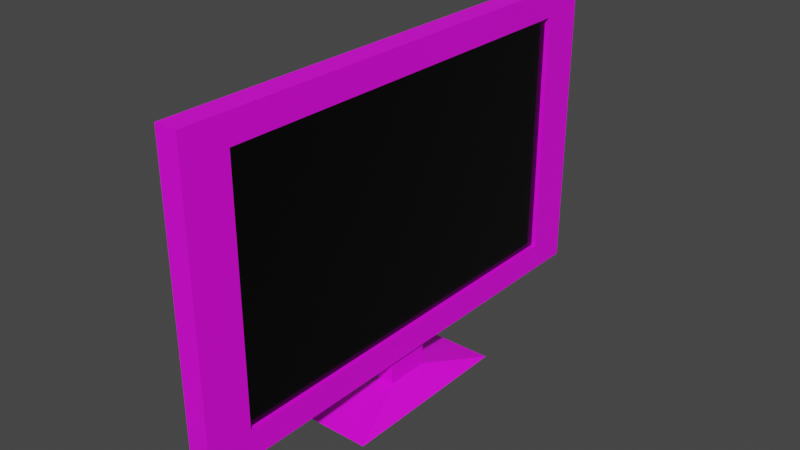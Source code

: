 # Source: television.blend  (saved by Blender 3.3.6; exported with 4.5.12 LTS)
import bpy
from mathutils import Matrix  # noqa: F401  (used for matrix-valued properties, if any)

bpy.ops.wm.read_factory_settings(use_empty=True)
scene = bpy.context.scene
scene.name = 'Scene'

# ---- collections
col_collection = bpy.data.collections.new('Collection'); scene.collection.children.link(col_collection)

# ---- images (referenced by path relative to the original .blend; pixels are not part of the script)
import os
ASSET_DIR = os.environ.get("B2B_ASSET_DIR", "")  # directory of the original .blend (textures are referenced by path, not embedded)
HERE = os.path.dirname(os.path.abspath(__file__))  # packed textures are extracted next to this script under _unpacked/

def load_image(name, relpath, width, height, colorspace="sRGB"):
    """Load a texture the original file referenced (path relative to the .blend, or extracted next to this script)."""
    p = next((c for c in (os.path.join(HERE, relpath), os.path.join(ASSET_DIR, relpath)) if relpath and os.path.exists(c)), "")
    if p:
        img = bpy.data.images.load(p, check_existing=True)
        img.name = name
    else:  # same state as the original file: an image datablock whose file is absent (Cycles renders it pink)
        img = bpy.data.images.new(name, width, height)
        img.source = "FILE"
        img.filepath = "//" + (relpath or name)
    img.colorspace_settings.name = colorspace
    return img
img_tvtexture_png = load_image('TVTexture.png', 'TVTexture.png', 1024, 1024, 'sRGB')

# ---- materials (node trees are filled in below, after node groups)
mat_material = bpy.data.materials.new('Material')
mat_material.alpha_threshold = 0.0
mat_material.use_transparent_shadow = False
mat_material.roughness = 0.5
mat_material.line_color = (0.0, 0.0, 0.0, 1.0)
mat_material_001 = bpy.data.materials.new('Material.001')
mat_material_001.use_transparent_shadow = False

# ---- material node trees
mat_material.use_nodes = True; mat_material.node_tree.nodes.clear()
_N = mat_material.node_tree.nodes; _L = mat_material.node_tree.links
n0 = _N.new('ShaderNodeOutputMaterial'); n0.name = 'Material Output'; n0.location = (300, 300)
n1 = _N.new('ShaderNodeTexImage'); n1.name = 'Image Texture'; n1.location = (-600, 271)
n1.image = img_tvtexture_png
n2 = _N.new('ShaderNodeMixShader'); n2.name = 'Mix Shader'; n2.location = (232, 154)
n3 = _N.new('ShaderNodeBsdfPrincipled'); n3.name = 'Principled BSDF'; n3.location = (-67, 300)
n3.distribution = 'GGX'
n3.subsurface_method = 'RANDOM_WALK_SKIN'
n3.inputs[3].default_value = 1.45
n3.inputs[27].default_value = (0.0, 0.0, 0.0, 1.0)
n3.inputs[28].default_value = 1.0
_L.new(n1.outputs[0], n3.inputs[0])
_L.new(n3.outputs[0], n0.inputs[0])
n0.is_active_output = True
mat_material_001.use_nodes = True; mat_material_001.node_tree.nodes.clear()
_N = mat_material_001.node_tree.nodes; _L = mat_material_001.node_tree.links
n0 = _N.new('ShaderNodeOutputMaterial'); n0.name = 'Material Output'; n0.location = (300, 300)
n1 = _N.new('ShaderNodeRGB'); n1.name = 'RGB'; n1.location = (-227, 307)
n1.outputs[0].default_value = (0.03007, 0.03007, 0.03007, 1.0)
n2 = _N.new('ShaderNodeBsdfPrincipled'); n2.name = 'Principled BSDF'; n2.location = (-5, 331)
n2.distribution = 'GGX'
n2.subsurface_method = 'RANDOM_WALK_SKIN'
n2.inputs[0].default_value = (0.0, 0.0, 0.0, 1.0)
n2.inputs[1].default_value = 0.1409
n2.inputs[2].default_value = 0.1636
n2.inputs[3].default_value = 1.45
n2.inputs[27].default_value = (0.0, 0.0, 0.0, 1.0)
n2.inputs[28].default_value = 1.0
_L.new(n2.outputs[0], n0.inputs[0])
n0.is_active_output = True

# ---- world
world_world = bpy.data.worlds.new('World'); scene.world = world_world
world_world.use_nodes = True; world_world.node_tree.nodes.clear()
_N = world_world.node_tree.nodes; _L = world_world.node_tree.links
n0 = _N.new('ShaderNodeOutputWorld'); n0.name = 'World Output'; n0.location = (300, 300)
n1 = _N.new('ShaderNodeBackground'); n1.name = 'Background'; n1.location = (10, 300)
n1.inputs[0].default_value = (0.05088, 0.05088, 0.05088, 1.0)
_L.new(n1.outputs[0], n0.inputs[0])
n0.is_active_output = True
world_world.color = (0.05088, 0.05088, 0.05088)
world_world.use_sun_shadow = False
world_world.sun_shadow_jitter_overblur = 0.0

# ---- meshes
me_cube = bpy.data.meshes.new('Cube')
me_cube.from_pydata([(1.0, 1.0, 1.0), (1.0, 1.0, -1.0), (1.0, -1.0, 1.0), (1.0, -1.0, -1.0), (-1.0, 1.0, 1.0), (-1.0, 1.0, -1.0), (-1.0, -1.0, 1.0), (-1.0, -1.0, -1.0), (-1.0, 0.8182, -1.0), (-1.0, 0.6364, -1.0), (-1.0, 0.4545, -1.0), (-1.0, 0.2727, -1.0), (-1.0, 0.09091, -1.0), (-1.0, -0.09091, -1.0), (-1.0, -0.2727, -1.0), (-1.0, -0.4545, -1.0), (-1.0, -0.6364, -1.0), (-1.0, -0.8182, -1.0), (1.0, 0.8182, 1.0), (1.0, 0.6364, 1.0), (1.0, 0.4545, 1.0), (1.0, 0.2727, 1.0), (1.0, 0.09091, 1.0), (1.0, -0.09091, 1.0), (1.0, -0.2727, 1.0), (1.0, -0.4545, 1.0), (1.0, -0.6364, 1.0), (1.0, -0.8182, 1.0), (-1.0, -0.8182, 1.0), (-1.0, -0.6364, 1.0), (-1.0, -0.4545, 1.0), (-1.0, -0.2727, 1.0), (-1.0, -0.09091, 1.0), (-1.0, 0.09091, 1.0), (-1.0, 0.2727, 1.0), (-1.0, 0.4545, 1.0), (-1.0, 0.6364, 1.0), (-1.0, 0.8182, 1.0), (1.0, -0.8182, -1.0), (1.0, -0.6364, -1.0), (1.0, -0.4545, -1.0), (1.0, -0.2727, -1.0), (1.0, -0.09091, -1.0), (1.0, 0.09091, -1.0), (1.0, 0.2727, -1.0), (1.0, 0.4545, -1.0), (1.0, 0.6364, -1.0), (1.0, 0.8182, -1.0), (1.0, 1.0, 0.8182), (1.0, 1.0, 0.6364), (1.0, 1.0, 0.4545), (1.0, 1.0, 0.2727), (1.0, 1.0, 0.09091), (1.0, 1.0, -0.09091), (1.0, 1.0, -0.2727), (1.0, 1.0, -0.4545), (1.0, 1.0, -0.6364), (1.0, 1.0, -0.8182), (-1.0, -1.0, -0.8182), (-1.0, -1.0, -0.6364), (-1.0, -1.0, -0.4545), (-1.0, -1.0, -0.2727), (-1.0, -1.0, -0.09091), (-1.0, -1.0, 0.09091), (-1.0, -1.0, 0.2727), (-1.0, -1.0, 0.4545), (-1.0, -1.0, 0.6364), (-1.0, -1.0, 0.8182), (1.0, -1.0, 0.8182), (1.0, -1.0, 0.6364), (1.0, -1.0, 0.4545), (1.0, -1.0, 0.2727), (1.0, -1.0, 0.09091), (1.0, -1.0, -0.09091), (1.0, -1.0, -0.2727), (1.0, -1.0, -0.4545), (1.0, -1.0, -0.6364), (1.0, -1.0, -0.8182), (-1.0, 1.0, 0.8182), (-1.0, 1.0, 0.6364), (-1.0, 1.0, 0.4545), (-1.0, 1.0, 0.2727), (-1.0, 1.0, 0.09091), (-1.0, 1.0, -0.09091), (-1.0, 1.0, -0.2727), (-1.0, 1.0, -0.4545), (-1.0, 1.0, -0.6364), (-1.0, 1.0, -0.8182), (1.0, 0.8193, 0.8182), (1.0, 0.8193, 0.6364), (1.0, 0.8193, 0.4545), (1.0, 0.8193, 0.2727), (1.0, 0.8193, 0.09091), (1.0, 0.8193, -0.09091), (1.0, 0.8193, -0.2727), (1.0, 0.8193, -0.4545), (1.0, 0.8193, -0.6364), (1.0, 0.8193, -0.8182), (1.0, 0.6364, 0.8182), (1.0, 0.6364, 0.6364), (1.0, 0.6364, 0.4545), (1.0, 0.6364, 0.2727), (1.0, 0.6364, 0.09091), (1.0, 0.6364, -0.09091), (1.0, 0.6364, -0.2727), (1.0, 0.6364, -0.4545), (1.0, 0.6364, -0.6364), (1.0, 0.6364, -0.8182), (1.0, 0.4545, 0.8182), (1.0, 0.4545, 0.6364), (1.0, 0.4545, 0.4545), (1.0, 0.4545, 0.2727), (1.0, 0.4545, 0.09091), (1.0, 0.4545, -0.09091), (1.0, 0.4545, -0.2727), (1.0, 0.4545, -0.4545), (1.0, 0.4545, -0.6364), (1.0, 0.4545, -0.8182), (1.0, 0.2727, 0.8182), (1.0, 0.2727, 0.6364), (1.0, 0.2727, 0.4545), (1.0, 0.2727, 0.2727), (1.0, 0.2727, 0.09091), (1.0, 0.2727, -0.09091), (1.0, 0.2727, -0.2727), (1.0, 0.2727, -0.4545), (1.0, 0.2727, -0.6364), (1.0, 0.2727, -0.8182), (1.0, 0.09091, 0.8182), (1.0, 0.09091, 0.6364), (1.0, 0.09091, 0.4545), (1.0, 0.09091, 0.2727), (1.0, 0.09091, 0.09091), (1.0, 0.09091, -0.09091), (1.0, 0.09091, -0.2727), (1.0, 0.09091, -0.4545), (1.0, 0.09091, -0.6364), (1.0, 0.09091, -0.8182), (1.0, -0.09091, 0.8182), (1.0, -0.09091, 0.6364), (1.0, -0.09091, 0.4545), (1.0, -0.09091, 0.2727), (1.0, -0.09091, 0.09091), (1.0, -0.09091, -0.09091), (1.0, -0.09091, -0.2727), (1.0, -0.09091, -0.4545), (1.0, -0.09091, -0.6364), (1.0, -0.09091, -0.8182), (1.0, -0.2727, 0.8182), (1.0, -0.2727, 0.6364), (1.0, -0.2727, 0.4545), (1.0, -0.2727, 0.2727), (1.0, -0.2727, 0.09091), (1.0, -0.2727, -0.09091), (1.0, -0.2727, -0.2727), (1.0, -0.2727, -0.4545), (1.0, -0.2727, -0.6364), (1.0, -0.2727, -0.8182), (1.0, -0.4545, 0.8182), (1.0, -0.4545, 0.6364), (1.0, -0.4545, 0.4545), (1.0, -0.4545, 0.2727), (1.0, -0.4545, 0.09091), (1.0, -0.4545, -0.09091), (1.0, -0.4545, -0.2727), (1.0, -0.4545, -0.4545), (1.0, -0.4545, -0.6364), (1.0, -0.4545, -0.8182), (1.0, -0.6364, 0.8182), (1.0, -0.6364, 0.6364), (1.0, -0.6364, 0.4545), (1.0, -0.6364, 0.2727), (1.0, -0.6364, 0.09091), (1.0, -0.6364, -0.09091), (1.0, -0.6364, -0.2727), (1.0, -0.6364, -0.4545), (1.0, -0.6364, -0.6364), (1.0, -0.6364, -0.8182), (1.0, -0.8191, 0.8182), (1.0, -0.8191, 0.6364), (1.0, -0.8191, 0.4545), (1.0, -0.8191, 0.2727), (1.0, -0.8191, 0.09091), (1.0, -0.8191, -0.09091), (1.0, -0.8191, -0.2727), (1.0, -0.8191, -0.4545), (1.0, -0.8191, -0.6364), (1.0, -0.8191, -0.8182), (-4.284, 0.07959, -0.05065), (-4.284, 0.07959, -0.03618), (-4.284, 0.07959, -0.02171), (-4.284, 0.07959, -0.007235), (-4.284, 0.07959, 0.007235), (-4.284, 0.07959, 0.02171), (-4.284, 0.07959, 0.03618), (-4.284, 0.07959, 0.05065), (-4.284, 0.07959, 0.06512), (-4.284, -0.07959, 0.05065), (-4.284, -0.07959, 0.03618), (-4.284, -0.07959, 0.02171), (-4.284, -0.07959, 0.007235), (-4.284, -0.07959, -0.007235), (-4.284, -0.07959, -0.02171), (-4.284, -0.07959, -0.03618), (-4.284, -0.07959, -0.05065), (-4.284, -0.07959, -0.06512), (-4.284, 0.05065, 0.07959), (-4.284, 0.03618, 0.07959), (-4.284, 0.02171, 0.07959), (-4.284, 0.007235, 0.07959), (-4.284, -0.007235, 0.07959), (-4.284, -0.02171, 0.07959), (-4.284, -0.03618, 0.07959), (-4.284, -0.05065, 0.07959), (-4.284, -0.06512, 0.07959), (-4.284, -0.05065, -0.07959), (-4.284, -0.03618, -0.07959), (-4.284, -0.02171, -0.07959), (-4.284, -0.007235, -0.07959), (-4.284, 0.007235, -0.07959), (-4.284, 0.02171, -0.07959), (-4.284, 0.03618, -0.07959), (-4.284, 0.05065, -0.07959), (-4.284, 0.06512, -0.07959), (-4.284, 0.07959, 0.07959), (-4.284, 0.06512, 0.07959), (-4.284, 0.07959, -0.07959), (-4.284, 0.07959, -0.06512), (-4.284, -0.07959, 0.07959), (-4.284, -0.07959, 0.06512), (-4.284, -0.07959, -0.07959), (-4.284, -0.06512, -0.07959), (1.716, 1.0, -0.8182), (1.716, 1.0, -1.0), (1.716, -1.0, -0.8182), (1.716, -1.0, -1.0), (1.716, -0.8182, 1.0), (1.716, -1.0, 1.0), (1.716, 0.8182, -1.0), (1.716, 1.0, 1.0), (1.716, 0.8182, 1.0), (1.716, 0.6364, 1.0), (1.716, 0.4545, 1.0), (1.716, 0.2727, 1.0), (1.716, 0.09091, 1.0), (1.716, -0.09091, 1.0), (1.716, -0.2727, 1.0), (1.716, -0.4545, 1.0), (1.716, -0.6364, 1.0), (1.716, -0.8182, -1.0), (1.716, -0.6364, -1.0), (1.716, -0.4545, -1.0), (1.716, -0.2727, -1.0), (1.716, -0.09091, -1.0), (1.716, 0.09091, -1.0), (1.716, 0.2727, -1.0), (1.716, 0.4545, -1.0), (1.716, 0.6364, -1.0), (1.716, 0.8193, -0.8182), (1.716, 0.6364, -0.8182), (1.716, 0.4545, -0.8182), (1.716, 0.2727, -0.8182), (1.716, 0.09091, -0.8182), (1.716, -0.09091, -0.8182), (1.716, -0.2727, -0.8182), (1.716, -0.4545, -0.8182), (1.716, -0.6364, -0.8182), (1.716, -0.8191, -0.8182), (1.716, 1.0, 0.8182), (1.716, 1.0, 0.6364), (1.716, 1.0, 0.4545), (1.716, 1.0, 0.2727), (1.716, 1.0, 0.09091), (1.716, 1.0, -0.09091), (1.716, 1.0, -0.2727), (1.716, 1.0, -0.4545), (1.716, 1.0, -0.6364), (1.716, -1.0, 0.8182), (1.716, -1.0, 0.6364), (1.716, -1.0, 0.4545), (1.716, -1.0, 0.2727), (1.716, -1.0, 0.09091), (1.716, -1.0, -0.09091), (1.716, -1.0, -0.2727), (1.716, -1.0, -0.4545), (1.716, -1.0, -0.6364), (1.716, 0.8193, 0.8182), (1.716, 0.8193, 0.6364), (1.716, 0.8193, 0.4545), (1.716, 0.8193, 0.2727), (1.716, 0.8193, 0.09091), (1.716, 0.8193, -0.09091), (1.716, 0.8193, -0.2727), (1.716, 0.8193, -0.4545), (1.716, 0.8193, -0.6364), (1.716, 0.6364, 0.8182), (1.716, 0.4545, 0.8182), (1.716, 0.2727, 0.8182), (1.716, 0.09091, 0.8182), (1.716, -0.09091, 0.8182), (1.716, -0.2727, 0.8182), (1.716, -0.4545, 0.8182), (1.716, -0.6364, 0.8182), (1.716, -0.8191, 0.8182), (1.716, -0.8191, 0.6364), (1.716, -0.8191, 0.4545), (1.716, -0.8191, 0.2727), (1.716, -0.8191, 0.09091), (1.716, -0.8191, -0.09091), (1.716, -0.8191, -0.2727), (1.716, -0.8191, -0.4545), (1.716, -0.8191, -0.6364), (-3.11, -0.4717, -0.5765), (-3.11, -0.5765, -0.5765), (-3.11, -0.5765, 0.4717), (-3.11, -0.5765, 0.5765), (-3.11, 0.5765, -0.4717), (-3.11, 0.5765, -0.5765), (-3.11, 0.4717, 0.5765), (-3.11, 0.5765, 0.5765), (-3.11, 0.4717, -0.5765), (-3.11, 0.3668, -0.5765), (-3.11, 0.262, -0.5765), (-3.11, 0.1572, -0.5765), (-3.11, 0.05241, -0.5765), (-3.11, -0.05241, -0.5765), (-3.11, -0.1572, -0.5765), (-3.11, -0.262, -0.5765), (-3.11, -0.3668, -0.5765), (-3.11, -0.4717, 0.5765), (-3.11, -0.3668, 0.5765), (-3.11, -0.262, 0.5765), (-3.11, -0.1572, 0.5765), (-3.11, -0.05241, 0.5765), (-3.11, 0.05241, 0.5765), (-3.11, 0.1572, 0.5765), (-3.11, 0.262, 0.5765), (-3.11, 0.3668, 0.5765), (-3.11, -0.5765, -0.4717), (-3.11, -0.5765, -0.3668), (-3.11, -0.5765, -0.262), (-3.11, -0.5765, -0.1572), (-3.11, -0.5765, -0.05241), (-3.11, -0.5765, 0.05241), (-3.11, -0.5765, 0.1572), (-3.11, -0.5765, 0.262), (-3.11, -0.5765, 0.3668), (-3.11, 0.5765, 0.4717), (-3.11, 0.5765, 0.3668), (-3.11, 0.5765, 0.262), (-3.11, 0.5765, 0.1572), (-3.11, 0.5765, 0.05241), (-3.11, 0.5765, -0.05241), (-3.11, 0.5765, -0.1572), (-3.11, 0.5765, -0.262), (-3.11, 0.5765, -0.3668), (-4.287, 0.006551, -0.005905), (-1.0, 0.09091, -1.188), (-1.0, -0.09091, -1.188), (1.0, -0.09091, -1.188), (1.0, 0.09091, -1.188), (-4.094, 0.3721, -1.303), (-4.094, -0.3721, -1.303), (4.094, -0.3721, -1.303), (4.094, 0.3721, -1.303), (-1.972, -0.7839, 0.2182), (-2.055, 0.3583, -0.7882), (-2.055, 0.5016, 0.7882), (-1.972, -0.7839, 0.07489), (-2.055, 0.5016, -0.7882), (-2.055, 0.3583, 0.7882), (-1.972, -0.7839, -0.06843), (-2.055, 0.6449, -0.7882), (-2.055, 0.215, 0.7882), (-1.972, -0.7839, -0.2117), (-2.055, 0.07166, 0.7882), (-1.972, -0.7839, -0.3551), (-2.055, 0.7882, -0.5016), (-2.055, -0.07166, 0.7882), (-1.972, -0.7839, -0.4984), (-2.055, 0.6449, 0.7882), (-2.055, 0.7882, 0.7882), (-2.055, 0.7882, -0.3583), (-2.055, -0.215, 0.7882), (-2.055, -0.7882, -0.7882), (-2.055, -0.7882, -0.6449), (-2.055, -0.6449, -0.7882), (-2.055, 0.7882, -0.215), (-2.055, -0.3583, 0.7882), (-2.055, -0.5016, -0.7882), (-2.055, 0.7882, -0.07166), (-2.055, -0.5016, 0.7882), (-2.055, -0.3583, -0.7882), (-2.055, 0.7882, 0.07166), (-2.055, -0.6449, 0.7882), (-2.055, 0.7882, -0.6449), (-2.055, 0.7882, -0.7882), (-2.055, -0.215, -0.7882), (-2.055, 0.7882, 0.215), (-2.055, -0.07166, -0.7882), (-2.055, 0.7882, 0.3583), (-2.055, -0.7882, 0.6449), (-2.055, -0.7882, 0.7882), (-1.972, -0.7839, 0.3615), (-1.972, -0.7839, 0.5048), (-2.055, 0.215, -0.7882), (-2.055, 0.07166, -0.7882), (-2.055, 0.7882, 0.6449), (-2.055, 0.7882, 0.5016), (-1.298, -0.5667, 0.1572), (-1.298, -0.5667, 0.05241), (-1.298, -0.5667, -0.05241), (-1.298, -0.5667, -0.1572), (-1.298, -0.5667, -0.262), (-1.298, -0.5667, -0.3668), (-1.298, -0.5667, 0.3668), (-1.298, -0.5667, 0.262)], [], [(27, 28, 6, 2), (68, 2, 6, 67), (17, 38, 3, 7), (73, 74, 283, 282), (78, 4, 0, 48), (108, 98, 295, 296), (177, 187, 267, 266), (72, 73, 282, 281), (71, 72, 281, 280), (47, 1, 233, 238), (127, 137, 262, 261), (70, 71, 280, 279), (96, 97, 258, 294), (138, 128, 298, 299), (69, 70, 279, 278), (5, 1, 47, 8), (8, 47, 46, 9), (9, 46, 45, 10), (10, 45, 44, 11), (11, 44, 43, 12), (42, 13, 358, 359), (13, 42, 41, 14), (14, 41, 40, 15), (15, 40, 39, 16), (16, 39, 38, 17), (0, 4, 37, 18), (18, 37, 36, 19), (19, 36, 35, 20), (20, 35, 34, 21), (21, 34, 33, 22), (22, 33, 32, 23), (23, 32, 31, 24), (24, 31, 30, 25), (25, 30, 29, 26), (26, 29, 28, 27), (366, 405, 323, 322), (381, 407, 347, 319), (367, 380, 318, 337), (369, 366, 322, 321), (386, 384, 313, 312), (370, 367, 337, 336), (341, 340, 413, 412), (372, 369, 321, 320), (373, 370, 336, 335), (340, 339, 414, 413), (396, 372, 320, 317), (375, 373, 335, 334), (377, 395, 316, 355), (378, 375, 334, 333), (404, 346, 415), (382, 377, 355, 354), (383, 378, 333, 332), (385, 379, 339, 338), (380, 381, 319, 318), (387, 382, 354, 353), (388, 383, 332, 331), (384, 385, 338, 313), (389, 386, 312, 328), (390, 387, 353, 352), (391, 388, 331, 330), (392, 389, 328, 327), (393, 390, 352, 351), (394, 391, 330, 329), (397, 392, 327, 326), (398, 393, 351, 350), (402, 394, 329, 315), (95, 96, 294, 293), (177, 176, 186, 187), (176, 175, 185, 186), (175, 174, 184, 185), (174, 173, 183, 184), (173, 172, 182, 183), (172, 171, 181, 182), (171, 170, 180, 181), (170, 169, 179, 180), (169, 168, 178, 179), (68, 69, 278, 277), (167, 166, 176, 177), (166, 165, 175, 176), (165, 164, 174, 175), (164, 163, 173, 174), (163, 162, 172, 173), (162, 161, 171, 172), (161, 160, 170, 171), (160, 159, 169, 170), (159, 158, 168, 169), (94, 95, 293, 292), (157, 156, 166, 167), (156, 155, 165, 166), (155, 154, 164, 165), (154, 153, 163, 164), (153, 152, 162, 163), (152, 151, 161, 162), (151, 150, 160, 161), (150, 149, 159, 160), (149, 148, 158, 159), (2, 68, 277, 237), (147, 146, 156, 157), (146, 145, 155, 156), (145, 144, 154, 155), (144, 143, 153, 154), (143, 142, 152, 153), (142, 141, 151, 152), (141, 140, 150, 151), (140, 139, 149, 150), (139, 138, 148, 149), (93, 94, 292, 291), (137, 136, 146, 147), (136, 135, 145, 146), (135, 134, 144, 145), (134, 133, 143, 144), (133, 132, 142, 143), (132, 131, 141, 142), (131, 130, 140, 141), (130, 129, 139, 140), (129, 128, 138, 139), (27, 2, 237, 236), (127, 126, 136, 137), (126, 125, 135, 136), (125, 124, 134, 135), (124, 123, 133, 134), (123, 122, 132, 133), (122, 121, 131, 132), (121, 120, 130, 131), (120, 119, 129, 130), (119, 118, 128, 129), (157, 167, 265, 264), (117, 116, 126, 127), (116, 115, 125, 126), (115, 114, 124, 125), (114, 113, 123, 124), (113, 112, 122, 123), (112, 111, 121, 122), (111, 110, 120, 121), (110, 109, 119, 120), (109, 108, 118, 119), (92, 93, 291, 290), (107, 106, 116, 117), (106, 105, 115, 116), (105, 104, 114, 115), (104, 103, 113, 114), (103, 102, 112, 113), (102, 101, 111, 112), (101, 100, 110, 111), (100, 99, 109, 110), (99, 98, 108, 109), (168, 158, 301, 302), (97, 96, 106, 107), (96, 95, 105, 106), (95, 94, 104, 105), (94, 93, 103, 104), (93, 92, 102, 103), (92, 91, 101, 102), (91, 90, 100, 101), (90, 89, 99, 100), (89, 88, 98, 99), (91, 92, 290, 289), (26, 27, 236, 248), (107, 117, 260, 259), (77, 3, 235, 234), (90, 91, 289, 288), (25, 26, 248, 247), (118, 108, 296, 297), (89, 90, 288, 287), (24, 25, 247, 246), (88, 89, 287, 286), (5, 87, 57, 1), (87, 86, 56, 57), (86, 85, 55, 56), (85, 84, 54, 55), (84, 83, 53, 54), (83, 82, 52, 53), (82, 81, 51, 52), (81, 80, 50, 51), (80, 79, 49, 50), (79, 78, 48, 49), (1, 57, 232, 233), (23, 24, 246, 245), (22, 23, 245, 244), (137, 147, 263, 262), (21, 22, 244, 243), (148, 138, 299, 300), (20, 21, 243, 242), (46, 47, 238, 257), (19, 20, 242, 241), (45, 46, 257, 256), (395, 396, 317, 316), (399, 397, 326, 325), (400, 398, 350, 349), (404, 401, 314, 346), (406, 399, 325, 324), (408, 400, 349, 348), (401, 402, 315, 314), (346, 345, 416, 415), (405, 406, 324, 323), (407, 408, 348, 347), (3, 77, 58, 7), (77, 76, 59, 58), (76, 75, 60, 59), (75, 74, 61, 60), (74, 73, 62, 61), (73, 72, 63, 62), (72, 71, 64, 63), (71, 70, 65, 64), (70, 69, 66, 65), (69, 68, 67, 66), (303, 236, 237, 277), (268, 239, 240, 286), (286, 240, 241, 295), (295, 241, 242, 296), (296, 242, 243, 297), (297, 243, 244, 298), (298, 244, 245, 299), (299, 245, 246, 300), (300, 246, 247, 301), (301, 247, 248, 302), (302, 248, 236, 303), (250, 266, 267, 249), (251, 265, 266, 250), (252, 264, 265, 251), (253, 263, 264, 252), (254, 262, 263, 253), (255, 261, 262, 254), (256, 260, 261, 255), (257, 259, 260, 256), (238, 258, 259, 257), (233, 232, 258, 238), (232, 276, 294, 258), (276, 275, 293, 294), (275, 274, 292, 293), (274, 273, 291, 292), (273, 272, 290, 291), (272, 271, 289, 290), (271, 270, 288, 289), (270, 269, 287, 288), (269, 268, 286, 287), (249, 267, 234, 235), (267, 311, 285, 234), (311, 310, 284, 285), (310, 309, 283, 284), (309, 308, 282, 283), (308, 307, 281, 282), (307, 306, 280, 281), (306, 305, 279, 280), (305, 304, 278, 279), (304, 303, 277, 278), (179, 178, 303, 304), (48, 0, 239, 268), (97, 107, 259, 258), (74, 75, 284, 283), (180, 179, 304, 305), (49, 48, 268, 269), (75, 76, 285, 284), (181, 180, 305, 306), (50, 49, 269, 270), (158, 148, 300, 301), (3, 38, 249, 235), (76, 77, 234, 285), (182, 181, 306, 307), (51, 50, 270, 271), (147, 157, 264, 263), (38, 39, 250, 249), (183, 182, 307, 308), (52, 51, 271, 272), (39, 40, 251, 250), (184, 183, 308, 309), (53, 52, 272, 273), (40, 41, 252, 251), (128, 118, 297, 298), (185, 184, 309, 310), (54, 53, 273, 274), (41, 42, 253, 252), (117, 127, 261, 260), (186, 185, 310, 311), (55, 54, 274, 275), (42, 43, 254, 253), (187, 186, 311, 267), (56, 55, 275, 276), (178, 168, 302, 303), (43, 44, 255, 254), (0, 18, 240, 239), (57, 56, 276, 232), (167, 177, 266, 265), (44, 45, 256, 255), (18, 19, 241, 240), (98, 88, 286, 295), (313, 338, 205, 230), (322, 323, 220, 221), (349, 350, 193, 194), (334, 335, 208, 209), (321, 322, 221, 222), (348, 349, 194, 195), (333, 334, 209, 210), (320, 321, 222, 223), (347, 348, 195, 196), (332, 333, 210, 211), (317, 320, 223, 226), (319, 347, 196, 224), (331, 332, 211, 212), (318, 319, 224, 225), (346, 314, 229, 197), (330, 331, 212, 213), (316, 317, 226, 227), (345, 346, 197, 198), (329, 330, 213, 214), (314, 315, 228, 229), (344, 345, 198, 199), (315, 329, 214, 228), (312, 313, 230, 231), (343, 344, 199, 200), (328, 312, 231, 215), (355, 316, 227, 188), (342, 343, 200, 201), (327, 328, 215, 216), (354, 355, 188, 189), (341, 342, 201, 202), (326, 327, 216, 217), (353, 354, 189, 190), (340, 341, 202, 203), (325, 326, 217, 218), (352, 353, 190, 191), (337, 318, 225, 206), (339, 340, 203, 204), (324, 325, 218, 219), (351, 352, 191, 192), (336, 337, 206, 207), (338, 339, 204, 205), (323, 324, 219, 220), (350, 351, 192, 193), (335, 336, 207, 208), (188, 227, 356), (215, 231, 356), (200, 199, 356), (231, 230, 356), (228, 214, 356), (199, 198, 356), (229, 228, 356), (214, 213, 356), (198, 197, 356), (227, 226, 356), (213, 212, 356), (197, 229, 356), (225, 224, 356), (212, 211, 356), (224, 196, 356), (226, 223, 356), (211, 210, 356), (196, 195, 356), (223, 222, 356), (210, 209, 356), (195, 194, 356), (222, 221, 356), (209, 208, 356), (194, 193, 356), (221, 220, 356), (230, 205, 356), (208, 207, 356), (193, 192, 356), (220, 219, 356), (205, 204, 356), (207, 206, 356), (192, 191, 356), (219, 218, 356), (204, 203, 356), (206, 225, 356), (191, 190, 356), (218, 217, 356), (203, 202, 356), (190, 189, 356), (217, 216, 356), (202, 201, 356), (189, 188, 356), (216, 215, 356), (201, 200, 356), (357, 360, 364, 361), (13, 12, 357, 358), (12, 43, 360, 357), (43, 42, 359, 360), (361, 364, 363, 362), (358, 357, 361, 362), (359, 358, 362, 363), (360, 359, 363, 364), (78, 79, 408, 407), (11, 12, 406, 405), (65, 66, 404, 403), (67, 6, 402, 401), (79, 80, 400, 408), (12, 13, 399, 406), (66, 67, 401, 404), (80, 81, 398, 400), (13, 14, 397, 399), (87, 5, 396, 395), (6, 28, 394, 402), (81, 82, 393, 398), (14, 15, 392, 397), (28, 29, 391, 394), (82, 83, 390, 393), (15, 16, 389, 392), (29, 30, 388, 391), (83, 84, 387, 390), (16, 17, 386, 389), (7, 58, 385, 384), (30, 31, 383, 388), (84, 85, 382, 387), (37, 4, 381, 380), (58, 59, 379, 385), (31, 32, 378, 383), (85, 86, 377, 382), (59, 60, 376, 379), (32, 33, 375, 378), (86, 87, 395, 377), (60, 61, 374, 376), (33, 34, 373, 375), (5, 8, 372, 396), (61, 62, 371, 374), (34, 35, 370, 373), (8, 9, 369, 372), (62, 63, 368, 371), (35, 36, 367, 370), (17, 7, 384, 386), (9, 10, 366, 369), (63, 64, 365, 368), (36, 37, 380, 367), (4, 78, 407, 381), (10, 11, 405, 366), (64, 65, 403, 365), (365, 403, 416, 409), (368, 365, 409, 410), (371, 368, 410, 411), (374, 371, 411, 412), (376, 374, 412, 413), (379, 376, 413, 414), (403, 404, 415, 416), (342, 341, 412, 411), (343, 342, 411, 410), (344, 343, 410, 409), (345, 344, 409, 416), (339, 379, 414)])
_uv = me_cube.uv_layers.new(name='UVMap')
_uv.uv.foreach_set('vector', [0.7995, 0.4645, 0.8599, 0.3458, 0.8706, 0.3506, 0.8103, 0.47, 0.8816, 0.4607, 0.8716, 0.4608, 0.8706, 0.3506, 0.8814, 0.3507, 0.6981, 0.04113, 0.5593, 0.03122, 0.5602, 0.01859, 0.6992, 0.02854, 0.9315, 0.4601, 0.9414, 0.4599, 0.942, 0.4992, 0.932, 0.4993, 0.7471, 0.2781, 0.7537, 0.289, 0.6299, 0.3549, 0.624, 0.3436, 0.8097, 0.9241, 0.8666, 0.9241, 0.8666, 0.9965, 0.8097, 0.9965, 0.4681, 0.637, 0.4111, 0.637, 0.4111, 0.5854, 0.4681, 0.5854, 0.9215, 0.4602, 0.9315, 0.4601, 0.932, 0.4993, 0.9221, 0.4995, 0.9116, 0.4603, 0.9215, 0.4602, 0.9221, 0.4995, 0.9121, 0.4996, 0.5515, 0.1449, 0.5506, 0.1576, 0.5008, 0.1542, 0.5016, 0.1415, 0.7528, 0.637, 0.6958, 0.637, 0.6958, 0.5854, 0.7528, 0.5854, 0.9016, 0.4605, 0.9116, 0.4603, 0.9121, 0.4996, 0.9021, 0.4998, 0.9236, 0.6689, 0.9236, 0.637, 0.991, 0.637, 0.991, 0.6689, 0.6389, 0.9241, 0.6958, 0.9241, 0.6958, 0.9965, 0.6389, 0.9965, 0.8916, 0.4606, 0.9016, 0.4605, 0.9021, 0.4998, 0.8921, 0.4999, 0.6899, 0.1667, 0.5506, 0.1576, 0.5515, 0.1449, 0.6904, 0.154, 0.6904, 0.154, 0.5515, 0.1449, 0.5523, 0.1323, 0.691, 0.1413, 0.691, 0.1413, 0.5523, 0.1323, 0.5532, 0.1196, 0.6917, 0.1287, 0.6917, 0.1287, 0.5532, 0.1196, 0.554, 0.107, 0.6924, 0.1162, 0.6924, 0.1162, 0.554, 0.107, 0.5549, 0.09436, 0.6932, 0.1037, 0.3556, 0.3635, 0.3556, 0.2631, 0.3651, 0.2631, 0.3651, 0.3635, 0.6941, 0.09119, 0.5558, 0.08173, 0.5567, 0.06911, 0.695, 0.07871, 0.695, 0.07871, 0.5567, 0.06911, 0.5575, 0.05648, 0.696, 0.06621, 0.696, 0.06621, 0.5575, 0.05648, 0.5584, 0.04385, 0.6971, 0.05369, 0.6971, 0.05369, 0.5584, 0.04385, 0.5593, 0.03122, 0.6981, 0.04113, 0.6911, 0.4087, 0.7537, 0.289, 0.7645, 0.2954, 0.702, 0.4143, 0.702, 0.4143, 0.7645, 0.2954, 0.7752, 0.3017, 0.7129, 0.4199, 0.7129, 0.4199, 0.7752, 0.3017, 0.7858, 0.3077, 0.7237, 0.4256, 0.7237, 0.4256, 0.7858, 0.3077, 0.7963, 0.3136, 0.7345, 0.4312, 0.7345, 0.4312, 0.7963, 0.3136, 0.8069, 0.3194, 0.7453, 0.4368, 0.7453, 0.4368, 0.8069, 0.3194, 0.8174, 0.3249, 0.7562, 0.4423, 0.7562, 0.4423, 0.8174, 0.3249, 0.828, 0.3303, 0.767, 0.4479, 0.767, 0.4479, 0.828, 0.3303, 0.8386, 0.3356, 0.7778, 0.4534, 0.7778, 0.4534, 0.8386, 0.3356, 0.8492, 0.3407, 0.7886, 0.459, 0.7886, 0.459, 0.8492, 0.3407, 0.8599, 0.3458, 0.7995, 0.4645, 0.7631, 0.1254, 0.7639, 0.1163, 0.8288, 0.1212, 0.8273, 0.1269, 0.8042, 0.2394, 0.7995, 0.2319, 0.8442, 0.1941, 0.8466, 0.1991, 0.8188, 0.2491, 0.8116, 0.2444, 0.8513, 0.2019, 0.8557, 0.2045, 0.7625, 0.1345, 0.7631, 0.1254, 0.8273, 0.1269, 0.826, 0.1325, 0.7707, 0.06004, 0.7721, 0.05036, 0.841, 0.07771, 0.8391, 0.08417, 0.826, 0.2537, 0.8188, 0.2491, 0.8557, 0.2045, 0.8602, 0.2071, 0.01505, 0.9113, 0.06721, 0.9113, 0.06721, 0.947, 0.01505, 0.947, 0.7619, 0.1435, 0.7625, 0.1345, 0.826, 0.1325, 0.8246, 0.138, 0.8334, 0.258, 0.826, 0.2537, 0.8602, 0.2071, 0.8648, 0.2097, 0.01801, 0.9597, 0.0661, 0.9597, 0.0661, 0.9953, 0.01801, 0.9953, 0.7616, 0.1528, 0.7619, 0.1435, 0.8246, 0.138, 0.8233, 0.1438, 0.8408, 0.2623, 0.8334, 0.258, 0.8648, 0.2097, 0.8693, 0.2122, 0.7682, 0.1697, 0.7648, 0.1614, 0.8254, 0.1494, 0.8274, 0.1546, 0.8483, 0.2664, 0.8408, 0.2623, 0.8693, 0.2122, 0.8739, 0.2147, 0.9057, 0.2912, 0.9084, 0.2257, 0.9255, 0.289, 0.7716, 0.1778, 0.7682, 0.1697, 0.8274, 0.1546, 0.8294, 0.1598, 0.8559, 0.2704, 0.8483, 0.2664, 0.8739, 0.2147, 0.8785, 0.2172, 0.9576, 0.2865, 0.948, 0.291, 0.9528, 0.2212, 0.9591, 0.2206, 0.8116, 0.2444, 0.8042, 0.2394, 0.8466, 0.1991, 0.8513, 0.2019, 0.7752, 0.1859, 0.7716, 0.1778, 0.8294, 0.1598, 0.8314, 0.1649, 0.8636, 0.2743, 0.8559, 0.2704, 0.8785, 0.2172, 0.8832, 0.2197, 0.9663, 0.2872, 0.9576, 0.2865, 0.9591, 0.2206, 0.9657, 0.22, 0.7694, 0.06963, 0.7707, 0.06004, 0.8391, 0.08417, 0.8371, 0.09057, 0.7789, 0.1938, 0.7752, 0.1859, 0.8314, 0.1649, 0.8335, 0.1699, 0.8714, 0.278, 0.8636, 0.2743, 0.8832, 0.2197, 0.8879, 0.2221, 0.7682, 0.07912, 0.7694, 0.06963, 0.8371, 0.09057, 0.8353, 0.0969, 0.7828, 0.2016, 0.7789, 0.1938, 0.8335, 0.1699, 0.8356, 0.1748, 0.8794, 0.2817, 0.8714, 0.278, 0.8879, 0.2221, 0.8926, 0.2245, 0.767, 0.08852, 0.7682, 0.07912, 0.8353, 0.0969, 0.8335, 0.1031, 0.7867, 0.2093, 0.7828, 0.2016, 0.8356, 0.1748, 0.8377, 0.1797, 0.8877, 0.2853, 0.8794, 0.2817, 0.8926, 0.2245, 0.8978, 0.227, 0.9236, 0.7008, 0.9236, 0.6689, 0.991, 0.6689, 0.991, 0.7008, 0.4681, 0.637, 0.4681, 0.6689, 0.4111, 0.6689, 0.4111, 0.637, 0.4681, 0.6689, 0.4681, 0.7008, 0.4111, 0.7008, 0.4111, 0.6689, 0.4681, 0.7008, 0.4681, 0.7327, 0.4111, 0.7327, 0.4111, 0.7008, 0.4681, 0.7327, 0.4681, 0.7646, 0.4111, 0.7646, 0.4111, 0.7327, 0.4681, 0.7646, 0.4681, 0.7965, 0.4111, 0.7965, 0.4111, 0.7646, 0.4681, 0.7965, 0.4681, 0.8284, 0.4111, 0.8284, 0.4111, 0.7965, 0.4681, 0.8284, 0.4681, 0.8603, 0.4111, 0.8603, 0.4111, 0.8284, 0.4681, 0.8603, 0.4681, 0.8922, 0.4111, 0.8922, 0.4111, 0.8603, 0.4681, 0.8922, 0.4681, 0.9241, 0.4111, 0.9241, 0.4111, 0.8922, 0.8816, 0.4607, 0.8916, 0.4606, 0.8921, 0.4999, 0.8821, 0.5, 0.525, 0.637, 0.525, 0.6689, 0.4681, 0.6689, 0.4681, 0.637, 0.525, 0.6689, 0.525, 0.7008, 0.4681, 0.7008, 0.4681, 0.6689, 0.525, 0.7008, 0.525, 0.7327, 0.4681, 0.7327, 0.4681, 0.7008, 0.525, 0.7327, 0.525, 0.7646, 0.4681, 0.7646, 0.4681, 0.7327, 0.525, 0.7646, 0.525, 0.7965, 0.4681, 0.7965, 0.4681, 0.7646, 0.525, 0.7965, 0.525, 0.8284, 0.4681, 0.8284, 0.4681, 0.7965, 0.525, 0.8284, 0.525, 0.8603, 0.4681, 0.8603, 0.4681, 0.8284, 0.525, 0.8603, 0.525, 0.8922, 0.4681, 0.8922, 0.4681, 0.8603, 0.525, 0.8922, 0.525, 0.9241, 0.4681, 0.9241, 0.4681, 0.8922, 0.9236, 0.7327, 0.9236, 0.7008, 0.991, 0.7008, 0.991, 0.7327, 0.582, 0.637, 0.582, 0.6689, 0.525, 0.6689, 0.525, 0.637, 0.582, 0.6689, 0.582, 0.7008, 0.525, 0.7008, 0.525, 0.6689, 0.582, 0.7008, 0.582, 0.7327, 0.525, 0.7327, 0.525, 0.7008, 0.582, 0.7327, 0.582, 0.7646, 0.525, 0.7646, 0.525, 0.7327, 0.582, 0.7646, 0.582, 0.7965, 0.525, 0.7965, 0.525, 0.7646, 0.582, 0.7965, 0.582, 0.8284, 0.525, 0.8284, 0.525, 0.7965, 0.582, 0.8284, 0.582, 0.8603, 0.525, 0.8603, 0.525, 0.8284, 0.582, 0.8603, 0.582, 0.8922, 0.525, 0.8922, 0.525, 0.8603, 0.582, 0.8922, 0.582, 0.9241, 0.525, 0.9241, 0.525, 0.8922, 0.8716, 0.4608, 0.8816, 0.4607, 0.8821, 0.5, 0.8721, 0.5002, 0.6389, 0.637, 0.6389, 0.6689, 0.582, 0.6689, 0.582, 0.637, 0.6389, 0.6689, 0.6389, 0.7008, 0.582, 0.7008, 0.582, 0.6689, 0.6389, 0.7008, 0.6389, 0.7327, 0.582, 0.7327, 0.582, 0.7008, 0.6389, 0.7327, 0.6389, 0.7646, 0.582, 0.7646, 0.582, 0.7327, 0.6389, 0.7646, 0.6389, 0.7965, 0.582, 0.7965, 0.582, 0.7646, 0.6389, 0.7965, 0.6389, 0.8284, 0.582, 0.8284, 0.582, 0.7965, 0.6389, 0.8284, 0.6389, 0.8603, 0.582, 0.8603, 0.582, 0.8284, 0.6389, 0.8603, 0.6389, 0.8922, 0.582, 0.8922, 0.582, 0.8603, 0.6389, 0.8922, 0.6389, 0.9241, 0.582, 0.9241, 0.582, 0.8922, 0.9236, 0.7646, 0.9236, 0.7327, 0.991, 0.7327, 0.991, 0.7646, 0.6958, 0.637, 0.6958, 0.6689, 0.6389, 0.6689, 0.6389, 0.637, 0.6958, 0.6689, 0.6958, 0.7008, 0.6389, 0.7008, 0.6389, 0.6689, 0.6958, 0.7008, 0.6958, 0.7327, 0.6389, 0.7327, 0.6389, 0.7008, 0.6958, 0.7327, 0.6958, 0.7646, 0.6389, 0.7646, 0.6389, 0.7327, 0.6958, 0.7646, 0.6958, 0.7965, 0.6389, 0.7965, 0.6389, 0.7646, 0.6958, 0.7965, 0.6958, 0.8284, 0.6389, 0.8284, 0.6389, 0.7965, 0.6958, 0.8284, 0.6958, 0.8603, 0.6389, 0.8603, 0.6389, 0.8284, 0.6958, 0.8603, 0.6958, 0.8922, 0.6389, 0.8922, 0.6389, 0.8603, 0.6958, 0.8922, 0.6958, 0.9241, 0.6389, 0.9241, 0.6389, 0.8922, 0.7995, 0.4645, 0.8103, 0.47, 0.7886, 0.5127, 0.7777, 0.5072, 0.7528, 0.637, 0.7528, 0.6689, 0.6958, 0.6689, 0.6958, 0.637, 0.7528, 0.6689, 0.7528, 0.7008, 0.6958, 0.7008, 0.6958, 0.6689, 0.7528, 0.7008, 0.7528, 0.7327, 0.6958, 0.7327, 0.6958, 0.7008, 0.7528, 0.7327, 0.7528, 0.7646, 0.6958, 0.7646, 0.6958, 0.7327, 0.7528, 0.7646, 0.7528, 0.7965, 0.6958, 0.7965, 0.6958, 0.7646, 0.7528, 0.7965, 0.7528, 0.8284, 0.6958, 0.8284, 0.6958, 0.7965, 0.7528, 0.8284, 0.7528, 0.8603, 0.6958, 0.8603, 0.6958, 0.8284, 0.7528, 0.8603, 0.7528, 0.8922, 0.6958, 0.8922, 0.6958, 0.8603, 0.7528, 0.8922, 0.7528, 0.9241, 0.6958, 0.9241, 0.6958, 0.8922, 0.582, 0.637, 0.525, 0.637, 0.525, 0.5854, 0.582, 0.5854, 0.8097, 0.637, 0.8097, 0.6689, 0.7528, 0.6689, 0.7528, 0.637, 0.8097, 0.6689, 0.8097, 0.7008, 0.7528, 0.7008, 0.7528, 0.6689, 0.8097, 0.7008, 0.8097, 0.7327, 0.7528, 0.7327, 0.7528, 0.7008, 0.8097, 0.7327, 0.8097, 0.7646, 0.7528, 0.7646, 0.7528, 0.7327, 0.8097, 0.7646, 0.8097, 0.7965, 0.7528, 0.7965, 0.7528, 0.7646, 0.8097, 0.7965, 0.8097, 0.8284, 0.7528, 0.8284, 0.7528, 0.7965, 0.8097, 0.8284, 0.8097, 0.8603, 0.7528, 0.8603, 0.7528, 0.8284, 0.8097, 0.8603, 0.8097, 0.8922, 0.7528, 0.8922, 0.7528, 0.8603, 0.8097, 0.8922, 0.8097, 0.9241, 0.7528, 0.9241, 0.7528, 0.8922, 0.9236, 0.7965, 0.9236, 0.7646, 0.991, 0.7646, 0.991, 0.7965, 0.8666, 0.637, 0.8666, 0.6689, 0.8097, 0.6689, 0.8097, 0.637, 0.8666, 0.6689, 0.8666, 0.7008, 0.8097, 0.7008, 0.8097, 0.6689, 0.8666, 0.7008, 0.8666, 0.7327, 0.8097, 0.7327, 0.8097, 0.7008, 0.8666, 0.7327, 0.8666, 0.7646, 0.8097, 0.7646, 0.8097, 0.7327, 0.8666, 0.7646, 0.8666, 0.7965, 0.8097, 0.7965, 0.8097, 0.7646, 0.8666, 0.7965, 0.8666, 0.8284, 0.8097, 0.8284, 0.8097, 0.7965, 0.8666, 0.8284, 0.8666, 0.8603, 0.8097, 0.8603, 0.8097, 0.8284, 0.8666, 0.8603, 0.8666, 0.8922, 0.8097, 0.8922, 0.8097, 0.8603, 0.8666, 0.8922, 0.8666, 0.9241, 0.8097, 0.9241, 0.8097, 0.8922, 0.4681, 0.9241, 0.525, 0.9241, 0.525, 0.9965, 0.4681, 0.9965, 0.9236, 0.637, 0.9236, 0.6689, 0.8666, 0.6689, 0.8666, 0.637, 0.9236, 0.6689, 0.9236, 0.7008, 0.8666, 0.7008, 0.8666, 0.6689, 0.9236, 0.7008, 0.9236, 0.7327, 0.8666, 0.7327, 0.8666, 0.7008, 0.9236, 0.7327, 0.9236, 0.7646, 0.8666, 0.7646, 0.8666, 0.7327, 0.9236, 0.7646, 0.9236, 0.7965, 0.8666, 0.7965, 0.8666, 0.7646, 0.9236, 0.7965, 0.9236, 0.8284, 0.8666, 0.8284, 0.8666, 0.7965, 0.9236, 0.8284, 0.9236, 0.8603, 0.8666, 0.8603, 0.8666, 0.8284, 0.9236, 0.8603, 0.9236, 0.8922, 0.8666, 0.8922, 0.8666, 0.8603, 0.9236, 0.8922, 0.9236, 0.9241, 0.8666, 0.9241, 0.8666, 0.8922, 0.9236, 0.8284, 0.9236, 0.7965, 0.991, 0.7965, 0.991, 0.8284, 0.7886, 0.459, 0.7995, 0.4645, 0.7777, 0.5072, 0.7668, 0.5017, 0.8666, 0.637, 0.8097, 0.637, 0.8097, 0.5854, 0.8666, 0.5854, 0.9713, 0.4595, 0.9812, 0.4593, 0.9818, 0.4985, 0.9719, 0.4987, 0.9236, 0.8603, 0.9236, 0.8284, 0.991, 0.8284, 0.991, 0.8603, 0.7778, 0.4534, 0.7886, 0.459, 0.7668, 0.5017, 0.756, 0.4961, 0.7528, 0.9241, 0.8097, 0.9241, 0.8097, 0.9965, 0.7528, 0.9965, 0.9236, 0.8922, 0.9236, 0.8603, 0.991, 0.8603, 0.991, 0.8922, 0.767, 0.4479, 0.7778, 0.4534, 0.756, 0.4961, 0.7451, 0.4906, 0.9236, 0.9241, 0.9236, 0.8922, 0.991, 0.8922, 0.991, 0.9241, 0.6899, 0.1667, 0.6952, 0.1784, 0.5709, 0.2422, 0.565, 0.2309, 0.6952, 0.1784, 0.7006, 0.1898, 0.5767, 0.2535, 0.5709, 0.2422, 0.7006, 0.1898, 0.706, 0.2012, 0.5826, 0.2648, 0.5767, 0.2535, 0.706, 0.2012, 0.7114, 0.2124, 0.5885, 0.2761, 0.5826, 0.2648, 0.7114, 0.2124, 0.717, 0.2235, 0.5944, 0.2874, 0.5885, 0.2761, 0.717, 0.2235, 0.7227, 0.2345, 0.6002, 0.2986, 0.5944, 0.2874, 0.7227, 0.2345, 0.7286, 0.2454, 0.6062, 0.3099, 0.6002, 0.2986, 0.7286, 0.2454, 0.7346, 0.2563, 0.6121, 0.3211, 0.6062, 0.3099, 0.7346, 0.2563, 0.7407, 0.2672, 0.618, 0.3324, 0.6121, 0.3211, 0.7407, 0.2672, 0.7471, 0.2781, 0.624, 0.3436, 0.618, 0.3324, 0.565, 0.2309, 0.5709, 0.2422, 0.5263, 0.2654, 0.5204, 0.254, 0.7562, 0.4423, 0.767, 0.4479, 0.7451, 0.4906, 0.7343, 0.4851, 0.7453, 0.4368, 0.7562, 0.4423, 0.7343, 0.4851, 0.7234, 0.4795, 0.6958, 0.637, 0.6389, 0.637, 0.6389, 0.5854, 0.6958, 0.5854, 0.7345, 0.4312, 0.7453, 0.4368, 0.7234, 0.4795, 0.7125, 0.4739, 0.582, 0.9241, 0.6389, 0.9241, 0.6389, 0.9965, 0.582, 0.9965, 0.7237, 0.4256, 0.7345, 0.4312, 0.7125, 0.4739, 0.7016, 0.4683, 0.5523, 0.1323, 0.5515, 0.1449, 0.5016, 0.1415, 0.5025, 0.1289, 0.7129, 0.4199, 0.7237, 0.4256, 0.7016, 0.4683, 0.6908, 0.4627, 0.5532, 0.1196, 0.5523, 0.1323, 0.5025, 0.1289, 0.5034, 0.1162, 0.7648, 0.1614, 0.7616, 0.1528, 0.8233, 0.1438, 0.8254, 0.1494, 0.7659, 0.09785, 0.767, 0.08852, 0.8335, 0.1031, 0.8319, 0.1093, 0.7908, 0.2169, 0.7867, 0.2093, 0.8377, 0.1797, 0.8398, 0.1846, 0.9057, 0.2912, 0.8969, 0.2856, 0.9032, 0.2264, 0.9084, 0.2257, 0.7648, 0.1071, 0.7659, 0.09785, 0.8319, 0.1093, 0.8303, 0.1153, 0.7951, 0.2244, 0.7908, 0.2169, 0.8398, 0.1846, 0.842, 0.1894, 0.8969, 0.2856, 0.8877, 0.2853, 0.8978, 0.227, 0.9032, 0.2264, 0.002461, 0.5474, 0.002461, 0.6122, 0.06668, 0.6122, 0.06668, 0.5474, 0.7639, 0.1163, 0.7648, 0.1071, 0.8303, 0.1153, 0.8288, 0.1212, 0.7995, 0.2319, 0.7951, 0.2244, 0.842, 0.1894, 0.8442, 0.1941, 0.9812, 0.4593, 0.9713, 0.4595, 0.9691, 0.3504, 0.9793, 0.3502, 0.9713, 0.4595, 0.9613, 0.4596, 0.96, 0.3505, 0.9691, 0.3504, 0.9613, 0.4596, 0.9514, 0.4598, 0.951, 0.3507, 0.96, 0.3505, 0.9514, 0.4598, 0.9414, 0.4599, 0.9409, 0.351, 0.951, 0.3507, 0.9414, 0.4599, 0.9315, 0.4601, 0.9309, 0.3512, 0.9409, 0.351, 0.9315, 0.4601, 0.9215, 0.4602, 0.9207, 0.3512, 0.9309, 0.3512, 0.9215, 0.4602, 0.9116, 0.4603, 0.9105, 0.3511, 0.9207, 0.3512, 0.9116, 0.4603, 0.9016, 0.4605, 0.9002, 0.3509, 0.9105, 0.3511, 0.9016, 0.4605, 0.8916, 0.4606, 0.8909, 0.3508, 0.9002, 0.3509, 0.8916, 0.4606, 0.8816, 0.4607, 0.8814, 0.3507, 0.8909, 0.3508, 0.1409, 0.9336, 0.1409, 0.9467, 0.1207, 0.9467, 0.1207, 0.9336, 0.3427, 0.9336, 0.3427, 0.9467, 0.3225, 0.9467, 0.3225, 0.9336, 0.3225, 0.9336, 0.3225, 0.9467, 0.3024, 0.9467, 0.3024, 0.9336, 0.3024, 0.9336, 0.3024, 0.9467, 0.2822, 0.9467, 0.2822, 0.9336, 0.2822, 0.9336, 0.2822, 0.9467, 0.262, 0.9467, 0.262, 0.9336, 0.262, 0.9336, 0.262, 0.9467, 0.2418, 0.9467, 0.2418, 0.9336, 0.2418, 0.9336, 0.2418, 0.9467, 0.2216, 0.9467, 0.2216, 0.9336, 0.2216, 0.9336, 0.2216, 0.9467, 0.2014, 0.9467, 0.2014, 0.9336, 0.2014, 0.9336, 0.2014, 0.9467, 0.1812, 0.9467, 0.1812, 0.9336, 0.1812, 0.9336, 0.1812, 0.9467, 0.1611, 0.9467, 0.1611, 0.9336, 0.1611, 0.9336, 0.1611, 0.9467, 0.1409, 0.9467, 0.1409, 0.9336, 0.1611, 0.8022, 0.1611, 0.8154, 0.1409, 0.8154, 0.1409, 0.8022, 0.1812, 0.8022, 0.1812, 0.8154, 0.1611, 0.8154, 0.1611, 0.8022, 0.2014, 0.8022, 0.2014, 0.8154, 0.1812, 0.8154, 0.1812, 0.8022, 0.2216, 0.8022, 0.2216, 0.8154, 0.2014, 0.8154, 0.2014, 0.8022, 0.2418, 0.8022, 0.2418, 0.8154, 0.2216, 0.8154, 0.2216, 0.8022, 0.262, 0.8022, 0.262, 0.8154, 0.2418, 0.8154, 0.2418, 0.8022, 0.2822, 0.8022, 0.2822, 0.8154, 0.262, 0.8154, 0.262, 0.8022, 0.3024, 0.8022, 0.3024, 0.8154, 0.2822, 0.8154, 0.2822, 0.8022, 0.3225, 0.8022, 0.3225, 0.8154, 0.3024, 0.8154, 0.3024, 0.8022, 0.3427, 0.8022, 0.3427, 0.8154, 0.3225, 0.8154, 0.3225, 0.8022, 0.3427, 0.8154, 0.3427, 0.8285, 0.3225, 0.8285, 0.3225, 0.8154, 0.3427, 0.8285, 0.3427, 0.8416, 0.3225, 0.8416, 0.3225, 0.8285, 0.3427, 0.8416, 0.3427, 0.8548, 0.3225, 0.8548, 0.3225, 0.8416, 0.3427, 0.8548, 0.3427, 0.8679, 0.3225, 0.8679, 0.3225, 0.8548, 0.3427, 0.8679, 0.3427, 0.881, 0.3225, 0.881, 0.3225, 0.8679, 0.3427, 0.881, 0.3427, 0.8942, 0.3225, 0.8942, 0.3225, 0.881, 0.3427, 0.8942, 0.3427, 0.9073, 0.3225, 0.9073, 0.3225, 0.8942, 0.3427, 0.9073, 0.3427, 0.9204, 0.3225, 0.9204, 0.3225, 0.9073, 0.3427, 0.9204, 0.3427, 0.9336, 0.3225, 0.9336, 0.3225, 0.9204, 0.1409, 0.8022, 0.1409, 0.8154, 0.1207, 0.8154, 0.1207, 0.8022, 0.1409, 0.8154, 0.1409, 0.8285, 0.1207, 0.8285, 0.1207, 0.8154, 0.1409, 0.8285, 0.1409, 0.8416, 0.1207, 0.8416, 0.1207, 0.8285, 0.1409, 0.8416, 0.1409, 0.8548, 0.1207, 0.8548, 0.1207, 0.8416, 0.1409, 0.8548, 0.1409, 0.8679, 0.1207, 0.8679, 0.1207, 0.8548, 0.1409, 0.8679, 0.1409, 0.881, 0.1207, 0.881, 0.1207, 0.8679, 0.1409, 0.881, 0.1409, 0.8942, 0.1207, 0.8942, 0.1207, 0.881, 0.1409, 0.8942, 0.1409, 0.9073, 0.1207, 0.9073, 0.1207, 0.8942, 0.1409, 0.9073, 0.1409, 0.9204, 0.1207, 0.9204, 0.1207, 0.9073, 0.1409, 0.9204, 0.1409, 0.9336, 0.1207, 0.9336, 0.1207, 0.9204, 0.4111, 0.8922, 0.4111, 0.9241, 0.3465, 0.9241, 0.3465, 0.8922, 0.624, 0.3436, 0.6299, 0.3549, 0.5855, 0.3783, 0.5796, 0.367, 0.9236, 0.637, 0.8666, 0.637, 0.8666, 0.5854, 0.9236, 0.5854, 0.9414, 0.4599, 0.9514, 0.4598, 0.952, 0.499, 0.942, 0.4992, 0.4111, 0.8603, 0.4111, 0.8922, 0.3465, 0.8922, 0.3465, 0.8603, 0.618, 0.3324, 0.624, 0.3436, 0.5796, 0.367, 0.5737, 0.3557, 0.9514, 0.4598, 0.9613, 0.4596, 0.9619, 0.4988, 0.952, 0.499, 0.4111, 0.8284, 0.4111, 0.8603, 0.3465, 0.8603, 0.3465, 0.8284, 0.6121, 0.3211, 0.618, 0.3324, 0.5737, 0.3557, 0.5677, 0.3445, 0.525, 0.9241, 0.582, 0.9241, 0.582, 0.9965, 0.525, 0.9965, 0.5602, 0.01859, 0.5593, 0.03122, 0.5096, 0.02771, 0.5104, 0.01507, 0.9613, 0.4596, 0.9713, 0.4595, 0.9719, 0.4987, 0.9619, 0.4988, 0.4111, 0.7965, 0.4111, 0.8284, 0.3465, 0.8284, 0.3465, 0.7965, 0.6062, 0.3099, 0.6121, 0.3211, 0.5677, 0.3445, 0.5618, 0.3332, 0.6389, 0.637, 0.582, 0.637, 0.582, 0.5854, 0.6389, 0.5854, 0.5593, 0.03122, 0.5584, 0.04385, 0.5087, 0.04035, 0.5096, 0.02771, 0.4111, 0.7646, 0.4111, 0.7965, 0.3465, 0.7965, 0.3465, 0.7646, 0.6002, 0.2986, 0.6062, 0.3099, 0.5618, 0.3332, 0.5559, 0.3219, 0.5584, 0.04385, 0.5575, 0.05648, 0.5078, 0.05299, 0.5087, 0.04035, 0.4111, 0.7327, 0.4111, 0.7646, 0.3465, 0.7646, 0.3465, 0.7327, 0.5944, 0.2874, 0.6002, 0.2986, 0.5559, 0.3219, 0.5499, 0.3106, 0.5575, 0.05648, 0.5567, 0.06911, 0.5069, 0.06563, 0.5078, 0.05299, 0.6958, 0.9241, 0.7528, 0.9241, 0.7528, 0.9965, 0.6958, 0.9965, 0.4111, 0.7008, 0.4111, 0.7327, 0.3465, 0.7327, 0.3465, 0.7008, 0.5885, 0.2761, 0.5944, 0.2874, 0.5499, 0.3106, 0.544, 0.2993, 0.5567, 0.06911, 0.5558, 0.08173, 0.506, 0.07828, 0.5069, 0.06563, 0.8097, 0.637, 0.7528, 0.637, 0.7528, 0.5854, 0.8097, 0.5854, 0.4111, 0.6689, 0.4111, 0.7008, 0.3465, 0.7008, 0.3465, 0.6689, 0.5826, 0.2648, 0.5885, 0.2761, 0.544, 0.2993, 0.5381, 0.288, 0.5558, 0.08173, 0.5549, 0.09436, 0.5051, 0.09092, 0.506, 0.07828, 0.4111, 0.637, 0.4111, 0.6689, 0.3465, 0.6689, 0.3465, 0.637, 0.5767, 0.2535, 0.5826, 0.2648, 0.5381, 0.288, 0.5322, 0.2767, 0.4111, 0.9241, 0.4681, 0.9241, 0.4681, 0.9965, 0.4111, 0.9965, 0.5549, 0.09436, 0.554, 0.107, 0.5043, 0.1036, 0.5051, 0.09092, 0.6911, 0.4087, 0.702, 0.4143, 0.6799, 0.4571, 0.669, 0.4515, 0.5709, 0.2422, 0.5767, 0.2535, 0.5322, 0.2767, 0.5263, 0.2654, 0.525, 0.637, 0.4681, 0.637, 0.4681, 0.5854, 0.525, 0.5854, 0.554, 0.107, 0.5532, 0.1196, 0.5034, 0.1162, 0.5043, 0.1036, 0.702, 0.4143, 0.7129, 0.4199, 0.6908, 0.4627, 0.6799, 0.4571, 0.8666, 0.9241, 0.9236, 0.9241, 0.9236, 0.9965, 0.8666, 0.9965, 0.9657, 0.22, 0.9591, 0.2206, 0.9125, 0.1548, 0.9138, 0.154, 0.8273, 0.1269, 0.8288, 0.1212, 0.8928, 0.1441, 0.8919, 0.1451, 0.8398, 0.1846, 0.8377, 0.1797, 0.8914, 0.1545, 0.8915, 0.1555, 0.8693, 0.2122, 0.8648, 0.2097, 0.8957, 0.1598, 0.8966, 0.1601, 0.826, 0.1325, 0.8273, 0.1269, 0.8919, 0.1451, 0.8909, 0.1459, 0.842, 0.1894, 0.8398, 0.1846, 0.8915, 0.1555, 0.8916, 0.1566, 0.8739, 0.2147, 0.8693, 0.2122, 0.8966, 0.1601, 0.8975, 0.1605, 0.8246, 0.138, 0.826, 0.1325, 0.8909, 0.1459, 0.89, 0.1468, 0.8442, 0.1941, 0.842, 0.1894, 0.8916, 0.1566, 0.8917, 0.1577, 0.8785, 0.2172, 0.8739, 0.2147, 0.8975, 0.1605, 0.8984, 0.1609, 0.8233, 0.1438, 0.8246, 0.138, 0.89, 0.1468, 0.8891, 0.1476, 0.8466, 0.1991, 0.8442, 0.1941, 0.8917, 0.1577, 0.8918, 0.1587, 0.8832, 0.2197, 0.8785, 0.2172, 0.8984, 0.1609, 0.8993, 0.1614, 0.8513, 0.2019, 0.8466, 0.1991, 0.8918, 0.1587, 0.8928, 0.159, 0.9084, 0.2257, 0.9032, 0.2264, 0.903, 0.1621, 0.9039, 0.1613, 0.8879, 0.2221, 0.8832, 0.2197, 0.8993, 0.1614, 0.9002, 0.1619, 0.8254, 0.1494, 0.8233, 0.1438, 0.8891, 0.1476, 0.8895, 0.1487, 0.9147, 0.2243, 0.9084, 0.2257, 0.9039, 0.1613, 0.9048, 0.1604, 0.8926, 0.2245, 0.8879, 0.2221, 0.9002, 0.1619, 0.9011, 0.1624, 0.9032, 0.2264, 0.8978, 0.227, 0.9021, 0.1629, 0.903, 0.1621, 0.921, 0.223, 0.9147, 0.2243, 0.9048, 0.1604, 0.9058, 0.1596, 0.8978, 0.227, 0.8926, 0.2245, 0.9011, 0.1624, 0.9021, 0.1629, 0.8391, 0.08417, 0.841, 0.07771, 0.8991, 0.1365, 0.8982, 0.1377, 0.9275, 0.2218, 0.921, 0.223, 0.9058, 0.1596, 0.9068, 0.1588, 0.8371, 0.09057, 0.8391, 0.08417, 0.8982, 0.1377, 0.8973, 0.1389, 0.8274, 0.1546, 0.8254, 0.1494, 0.8895, 0.1487, 0.89, 0.1496, 0.9333, 0.2215, 0.9275, 0.2218, 0.9068, 0.1588, 0.9078, 0.158, 0.8353, 0.0969, 0.8371, 0.09057, 0.8973, 0.1389, 0.8964, 0.1401, 0.8294, 0.1598, 0.8274, 0.1546, 0.89, 0.1496, 0.8903, 0.1506, 0.9394, 0.2213, 0.9333, 0.2215, 0.9078, 0.158, 0.9089, 0.1572, 0.8335, 0.1031, 0.8353, 0.0969, 0.8964, 0.1401, 0.8955, 0.1412, 0.8314, 0.1649, 0.8294, 0.1598, 0.8903, 0.1506, 0.8907, 0.1516, 0.9459, 0.2212, 0.9394, 0.2213, 0.9089, 0.1572, 0.91, 0.1564, 0.8319, 0.1093, 0.8335, 0.1031, 0.8955, 0.1412, 0.8946, 0.1422, 0.8335, 0.1699, 0.8314, 0.1649, 0.8907, 0.1516, 0.891, 0.1526, 0.8557, 0.2045, 0.8513, 0.2019, 0.8928, 0.159, 0.8938, 0.1592, 0.9528, 0.2212, 0.9459, 0.2212, 0.91, 0.1564, 0.9112, 0.1556, 0.8303, 0.1153, 0.8319, 0.1093, 0.8946, 0.1422, 0.8937, 0.1432, 0.8356, 0.1748, 0.8335, 0.1699, 0.891, 0.1526, 0.8912, 0.1535, 0.8602, 0.2071, 0.8557, 0.2045, 0.8938, 0.1592, 0.8947, 0.1595, 0.9591, 0.2206, 0.9528, 0.2212, 0.9112, 0.1556, 0.9125, 0.1548, 0.8288, 0.1212, 0.8303, 0.1153, 0.8937, 0.1432, 0.8928, 0.1441, 0.8377, 0.1797, 0.8356, 0.1748, 0.8912, 0.1535, 0.8914, 0.1545, 0.8648, 0.2097, 0.8602, 0.2071, 0.8947, 0.1595, 0.8957, 0.1598, 0.89, 0.1496, 0.8895, 0.1487, 0.8999, 0.1505, 0.8973, 0.1389, 0.8982, 0.1377, 0.8999, 0.1505, 0.9068, 0.1588, 0.9058, 0.1596, 0.8999, 0.1505, 0.8982, 0.1377, 0.8991, 0.1365, 0.8999, 0.1505, 0.9021, 0.1629, 0.9011, 0.1624, 0.8999, 0.1505, 0.9058, 0.1596, 0.9048, 0.1604, 0.8999, 0.1505, 0.903, 0.1621, 0.9021, 0.1629, 0.8999, 0.1505, 0.9011, 0.1624, 0.9002, 0.1619, 0.8999, 0.1505, 0.9048, 0.1604, 0.9039, 0.1613, 0.8999, 0.1505, 0.8895, 0.1487, 0.8891, 0.1476, 0.8999, 0.1505, 0.9002, 0.1619, 0.8993, 0.1614, 0.8999, 0.1505, 0.9039, 0.1613, 0.903, 0.1621, 0.8999, 0.1505, 0.8928, 0.159, 0.8918, 0.1587, 0.8999, 0.1505, 0.8993, 0.1614, 0.8984, 0.1609, 0.8999, 0.1505, 0.8918, 0.1587, 0.8917, 0.1577, 0.8999, 0.1505, 0.8891, 0.1476, 0.89, 0.1468, 0.8999, 0.1505, 0.8984, 0.1609, 0.8975, 0.1605, 0.8999, 0.1505, 0.8917, 0.1577, 0.8916, 0.1566, 0.8999, 0.1505, 0.89, 0.1468, 0.8909, 0.1459, 0.8999, 0.1505, 0.8975, 0.1605, 0.8966, 0.1601, 0.8999, 0.1505, 0.8916, 0.1566, 0.8915, 0.1555, 0.8999, 0.1505, 0.8909, 0.1459, 0.8919, 0.1451, 0.8999, 0.1505, 0.8966, 0.1601, 0.8957, 0.1598, 0.8999, 0.1505, 0.8915, 0.1555, 0.8914, 0.1545, 0.8999, 0.1505, 0.8919, 0.1451, 0.8928, 0.1441, 0.8999, 0.1505, 0.9138, 0.154, 0.9125, 0.1548, 0.8999, 0.1505, 0.8957, 0.1598, 0.8947, 0.1595, 0.8999, 0.1505, 0.8914, 0.1545, 0.8912, 0.1535, 0.8999, 0.1505, 0.8928, 0.1441, 0.8937, 0.1432, 0.8999, 0.1505, 0.9125, 0.1548, 0.9112, 0.1556, 0.8999, 0.1505, 0.8947, 0.1595, 0.8938, 0.1592, 0.8999, 0.1505, 0.8912, 0.1535, 0.891, 0.1526, 0.8999, 0.1505, 0.8937, 0.1432, 0.8946, 0.1422, 0.8999, 0.1505, 0.9112, 0.1556, 0.91, 0.1564, 0.8999, 0.1505, 0.8938, 0.1592, 0.8928, 0.159, 0.8999, 0.1505, 0.891, 0.1526, 0.8907, 0.1516, 0.8999, 0.1505, 0.8946, 0.1422, 0.8955, 0.1412, 0.8999, 0.1505, 0.91, 0.1564, 0.9089, 0.1572, 0.8999, 0.1505, 0.8907, 0.1516, 0.8903, 0.1506, 0.8999, 0.1505, 0.8955, 0.1412, 0.8964, 0.1401, 0.8999, 0.1505, 0.9089, 0.1572, 0.9078, 0.158, 0.8999, 0.1505, 0.8903, 0.1506, 0.89, 0.1496, 0.8999, 0.1505, 0.8964, 0.1401, 0.8973, 0.1389, 0.8999, 0.1505, 0.9078, 0.158, 0.9068, 0.1588, 0.8999, 0.1505, 0.4153, 0.355, 0.4153, 0.2716, 0.428, 0.1424, 0.428, 0.4842, 0.243, 0.04629, 0.243, 0.03562, 0.254, 0.03562, 0.254, 0.04629, 0.4075, 0.355, 0.4075, 0.2716, 0.4153, 0.2716, 0.4153, 0.355, 0.2456, 0.2033, 0.2502, 0.2033, 0.2502, 0.2081, 0.2456, 0.2081, 0.2384, 0.4949, 0.2384, 0.2868, 0.2574, 0.2868, 0.2574, 0.4949, 0.254, 0.04629, 0.254, 0.03562, 0.4358, 0.01911, 0.4358, 0.0628, 0.3651, 0.3635, 0.3651, 0.2631, 0.3803, 0.1077, 0.3803, 0.5189, 0.2456, 0.2081, 0.2502, 0.2081, 0.2574, 0.2868, 0.2384, 0.2868, 0.7471, 0.2781, 0.7407, 0.2672, 0.7951, 0.2244, 0.7995, 0.2319, 0.6924, 0.1162, 0.6932, 0.1037, 0.7648, 0.1071, 0.7639, 0.1163, 0.9002, 0.3509, 0.8909, 0.3508, 0.9057, 0.2912, 0.9127, 0.2974, 0.8814, 0.3507, 0.8706, 0.3506, 0.8877, 0.2853, 0.8969, 0.2856, 0.7407, 0.2672, 0.7346, 0.2563, 0.7908, 0.2169, 0.7951, 0.2244, 0.6932, 0.1037, 0.6941, 0.09119, 0.7659, 0.09785, 0.7648, 0.1071, 0.8909, 0.3508, 0.8814, 0.3507, 0.8969, 0.2856, 0.9057, 0.2912, 0.7346, 0.2563, 0.7286, 0.2454, 0.7867, 0.2093, 0.7908, 0.2169, 0.6941, 0.09119, 0.695, 0.07871, 0.767, 0.08852, 0.7659, 0.09785, 0.6952, 0.1784, 0.6899, 0.1667, 0.7616, 0.1528, 0.7648, 0.1614, 0.8706, 0.3506, 0.8599, 0.3458, 0.8794, 0.2817, 0.8877, 0.2853, 0.7286, 0.2454, 0.7227, 0.2345, 0.7828, 0.2016, 0.7867, 0.2093, 0.695, 0.07871, 0.696, 0.06621, 0.7682, 0.07912, 0.767, 0.08852, 0.8599, 0.3458, 0.8492, 0.3407, 0.8714, 0.278, 0.8794, 0.2817, 0.7227, 0.2345, 0.717, 0.2235, 0.7789, 0.1938, 0.7828, 0.2016, 0.696, 0.06621, 0.6971, 0.05369, 0.7694, 0.06963, 0.7682, 0.07912, 0.8492, 0.3407, 0.8386, 0.3356, 0.8636, 0.2743, 0.8714, 0.278, 0.717, 0.2235, 0.7114, 0.2124, 0.7752, 0.1859, 0.7789, 0.1938, 0.6971, 0.05369, 0.6981, 0.04113, 0.7707, 0.06004, 0.7694, 0.06963, 0.9793, 0.3502, 0.9691, 0.3504, 0.9576, 0.2865, 0.9663, 0.2872, 0.8386, 0.3356, 0.828, 0.3303, 0.8559, 0.2704, 0.8636, 0.2743, 0.7114, 0.2124, 0.706, 0.2012, 0.7716, 0.1778, 0.7752, 0.1859, 0.7645, 0.2954, 0.7537, 0.289, 0.8042, 0.2394, 0.8116, 0.2444, 0.9691, 0.3504, 0.96, 0.3505, 0.948, 0.291, 0.9576, 0.2865, 0.828, 0.3303, 0.8174, 0.3249, 0.8483, 0.2664, 0.8559, 0.2704, 0.706, 0.2012, 0.7006, 0.1898, 0.7682, 0.1697, 0.7716, 0.1778, 0.96, 0.3505, 0.951, 0.3507, 0.9407, 0.298, 0.948, 0.291, 0.8174, 0.3249, 0.8069, 0.3194, 0.8408, 0.2623, 0.8483, 0.2664, 0.7006, 0.1898, 0.6952, 0.1784, 0.7648, 0.1614, 0.7682, 0.1697, 0.951, 0.3507, 0.9409, 0.351, 0.9347, 0.3009, 0.9407, 0.298, 0.8069, 0.3194, 0.7963, 0.3136, 0.8334, 0.258, 0.8408, 0.2623, 0.6899, 0.1667, 0.6904, 0.154, 0.7619, 0.1435, 0.7616, 0.1528, 0.9409, 0.351, 0.9309, 0.3512, 0.9293, 0.3022, 0.9347, 0.3009, 0.7963, 0.3136, 0.7858, 0.3077, 0.826, 0.2537, 0.8334, 0.258, 0.6904, 0.154, 0.691, 0.1413, 0.7625, 0.1345, 0.7619, 0.1435, 0.9309, 0.3512, 0.9207, 0.3512, 0.9241, 0.3019, 0.9293, 0.3022, 0.7858, 0.3077, 0.7752, 0.3017, 0.8188, 0.2491, 0.826, 0.2537, 0.6981, 0.04113, 0.6992, 0.02854, 0.7721, 0.05036, 0.7707, 0.06004, 0.691, 0.1413, 0.6917, 0.1287, 0.7631, 0.1254, 0.7625, 0.1345, 0.9207, 0.3512, 0.9105, 0.3511, 0.9188, 0.3006, 0.9241, 0.3019, 0.7752, 0.3017, 0.7645, 0.2954, 0.8116, 0.2444, 0.8188, 0.2491, 0.7537, 0.289, 0.7471, 0.2781, 0.7995, 0.2319, 0.8042, 0.2394, 0.6917, 0.1287, 0.6924, 0.1162, 0.7639, 0.1163, 0.7631, 0.1254, 0.9105, 0.3511, 0.9002, 0.3509, 0.9127, 0.2974, 0.9188, 0.3006, 0.9188, 0.3006, 0.9127, 0.2974, 0.9269, 0.2892, 0.927, 0.2892, 0.9241, 0.3019, 0.9188, 0.3006, 0.927, 0.2892, 0.9271, 0.2892, 0.9293, 0.3022, 0.9241, 0.3019, 0.9271, 0.2892, 0.9272, 0.2892, 0.9347, 0.3009, 0.9293, 0.3022, 0.9272, 0.2892, 0.9273, 0.2892, 0.9407, 0.298, 0.9347, 0.3009, 0.9273, 0.2892, 0.9276, 0.2892, 0.948, 0.291, 0.9407, 0.298, 0.9276, 0.2892, 0.9282, 0.2892, 0.9127, 0.2974, 0.9057, 0.2912, 0.9255, 0.2891, 0.9269, 0.2892, 0.01784, 0.4883, 0.01784, 0.406, 0.09537, 0.406, 0.09537, 0.4883, 0.002461, 0.7416, 0.002461, 0.8063, 0.06668, 0.8063, 0.06668, 0.7416, 0.002461, 0.6769, 0.002461, 0.7416, 0.06668, 0.7416, 0.06668, 0.6769, 0.002461, 0.6122, 0.002461, 0.6769, 0.06668, 0.6769, 0.06668, 0.6122, 0.9528, 0.2212, 0.948, 0.291, 0.9282, 0.2892])
me_cube.materials.append(mat_material)
me_cube.use_mirror_vertex_groups = False
me_cube.update()
me_plane = bpy.data.meshes.new('Plane')
me_plane.from_pydata([(-1.0, -1.0, 0.0), (1.0, -1.0, 0.0), (-1.0, 1.0, 0.0), (1.0, 1.0, 0.0)], [], [(0, 2, 3, 1)])
_uv = me_plane.uv_layers.new(name='UVMap')
_uv.uv.foreach_set('vector', [0.0, 0.0, 0.0, 1.0, 1.0, 1.0, 1.0, 0.0])
me_plane.materials.append(mat_material_001)
me_plane.update()

# ---- objects
ob_frame = bpy.data.objects.new('frame', me_cube)
ob_screen = bpy.data.objects.new('screen', me_plane)

# ---- transforms, parenting, visibility, modifiers, constraints
ob_frame.location = (-0.1223, 0.01603, 0.7523)
ob_frame.scale = (0.03, 0.91, 0.55)
ob_frame.lock_rotations_4d = False
ob_frame.empty_display_type = 'ARROWS'
ob_frame.lineart.crease_threshold = 0.0
ob_screen.location = (-0.0878, 0.01793, 0.7523)
ob_screen.rotation_euler = (-0.0, 1.571, 0.0)
ob_screen.scale = (-0.4544, -0.753, -0.05049)

# ---- collection membership
col_collection.objects.link(ob_frame)
col_collection.objects.link(ob_screen)

# ---- scene / render settings (as saved in the file)
scene.frame_start = 1; scene.frame_end = 250; scene.frame_set(1)
scene.render.engine = 'BLENDER_EEVEE_NEXT'
scene.cycles.sampling_pattern = 'TABULATED_SOBOL'
scene.cycles.use_light_tree = False
scene.view_settings.view_transform = 'Filmic'
bpy.context.view_layer.update()

# ---- added for rendering (the .blend has no active camera and no usable light): camera, sun
cam_auto = bpy.data.cameras.new('AutoCamera')
cam_auto.lens = 50.0
cam_auto.sensor_width = 36.0
cam_auto.clip_end = 1000.0
ob_auto_camera = bpy.data.objects.new('AutoCamera', cam_auto)
scene.collection.objects.link(ob_auto_camera)
ob_auto_camera.location = (1.93956, -2.46167, 2.32072)
ob_auto_camera.rotation_euler = (1.09748, -7.21219e-08, 0.694738)
scene.camera = ob_auto_camera
light_auto_sun = bpy.data.lights.new('AutoSun', 'SUN')
light_auto_sun.energy = 3.0
light_auto_sun.angle = 0.0523599
ob_auto_sun = bpy.data.objects.new('AutoSun', light_auto_sun)
scene.collection.objects.link(ob_auto_sun)
ob_auto_sun.rotation_euler = (0.872665, 0.174533, 0.523599)
bpy.context.view_layer.update()
